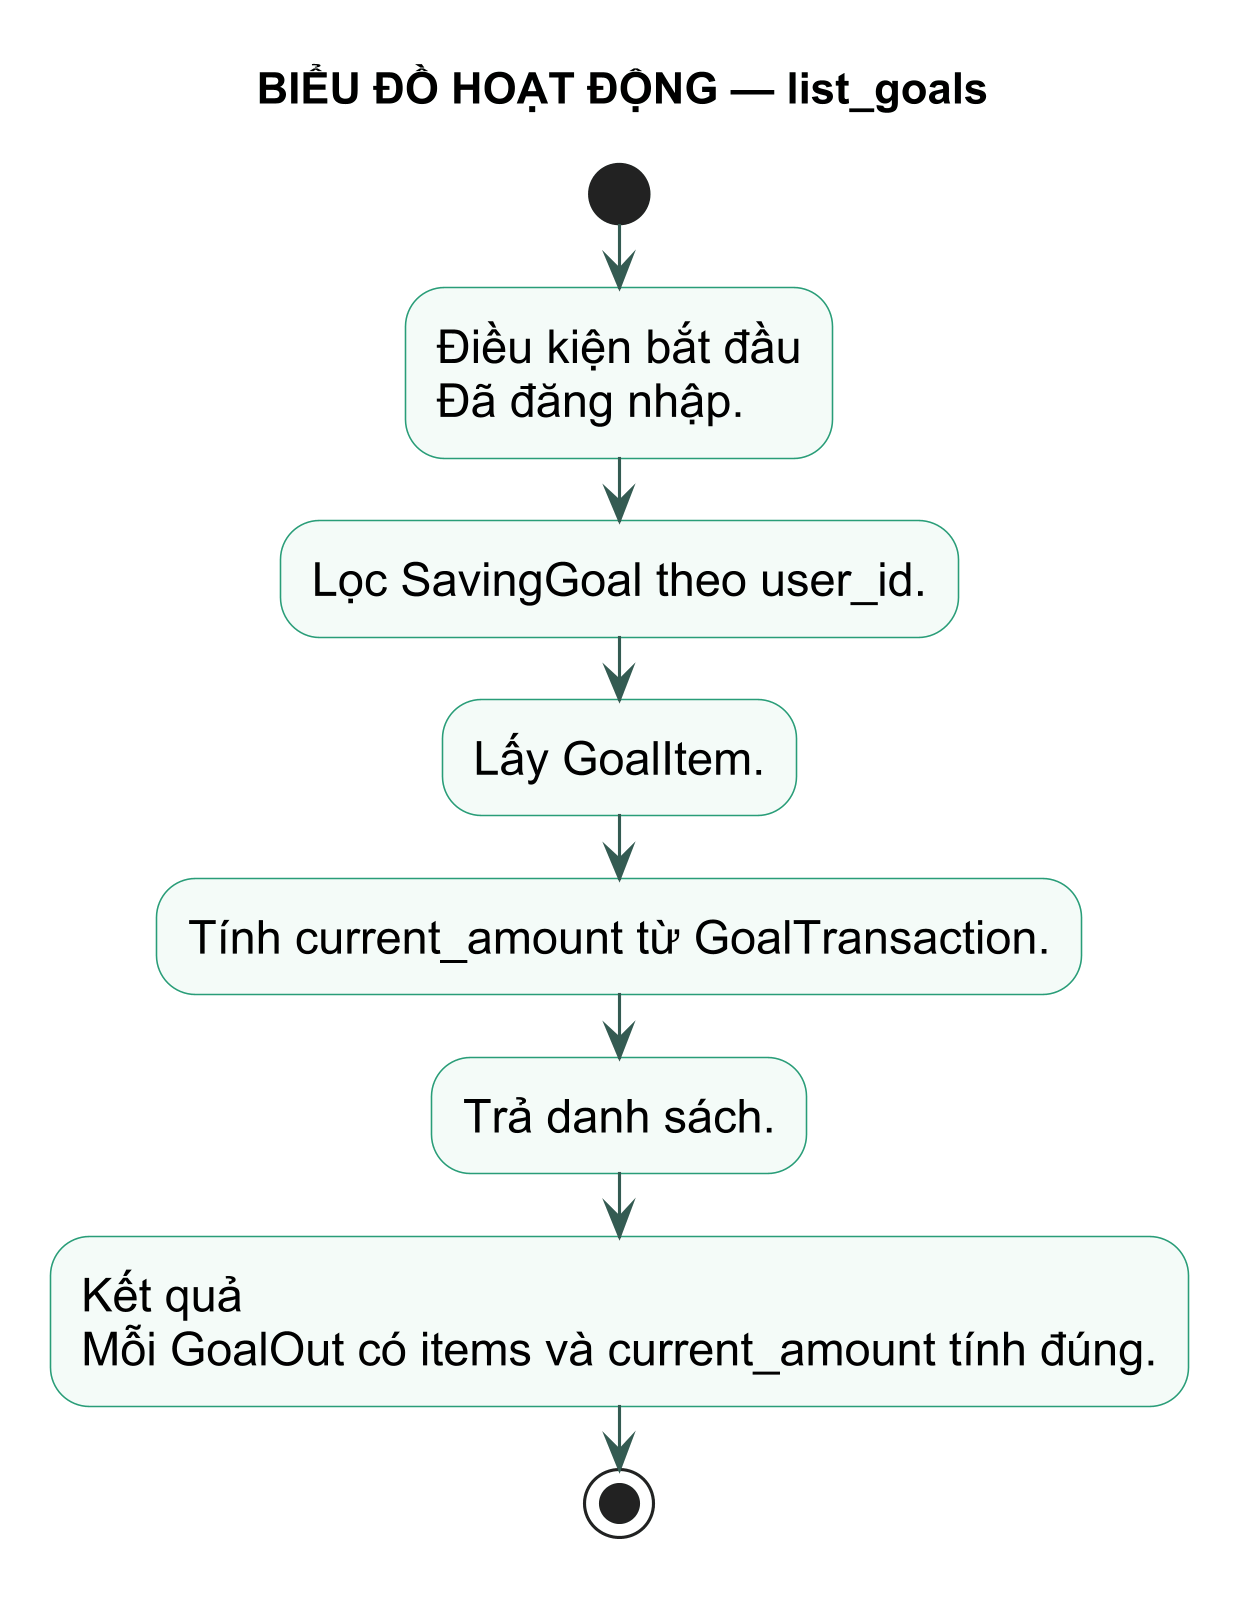

The diagram above was rendered by PlantUML. Its source (embedded in the PNG):
@startuml
title BIỂU ĐỒ HOẠT ĐỘNG — list_goals
skinparam backgroundColor white
skinparam defaultFontName Arial
skinparam defaultFontSize 15
skinparam dpi 300
skinparam shadowing false
skinparam activity {
  BackgroundColor #F4FBF8
  BorderColor #299D78
  ArrowColor #345B52
}
start
:Điều kiện bắt đầu\nĐã đăng nhập.; 
:Lọc SavingGoal theo user_id.;
:Lấy GoalItem.;
:Tính current_amount từ GoalTransaction.;
:Trả danh sách.;
:Kết quả\nMỗi GoalOut có items và current_amount tính đúng.;
stop
@enduml